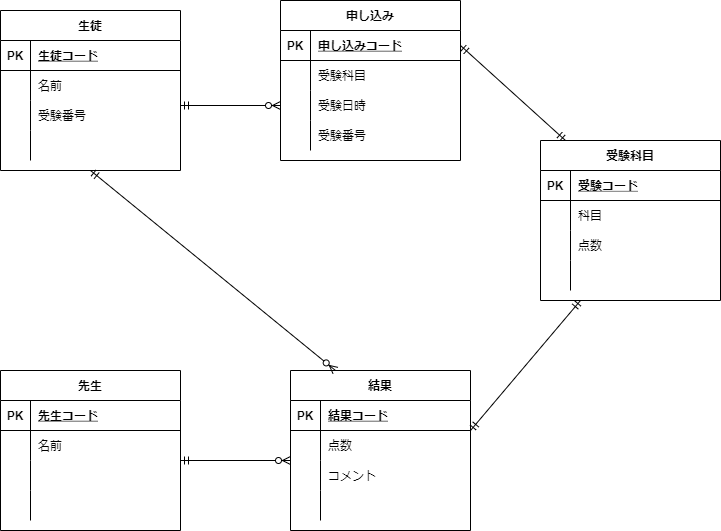

The diagram above was exported from draw.io. Its source (the exported page's mxGraphModel, read from the mxfile embedded in the PNG):
<mxGraphModel dx="734" dy="575" grid="1" gridSize="10" guides="1" tooltips="1" connect="1" arrows="1" fold="1" page="1" pageScale="1" pageWidth="827" pageHeight="1169" math="0" shadow="0">
  <root>
    <mxCell id="0" />
    <mxCell id="1" parent="0" />
    <mxCell id="2" value="生徒" style="shape=table;startSize=30;container=1;collapsible=1;childLayout=tableLayout;fixedRows=1;rowLines=0;fontStyle=1;align=center;resizeLast=1;" parent="1" vertex="1">
      <mxGeometry x="20" y="30" width="180" height="160" as="geometry" />
    </mxCell>
    <mxCell id="3" value="" style="shape=partialRectangle;collapsible=0;dropTarget=0;pointerEvents=0;fillColor=none;top=0;left=0;bottom=1;right=0;points=[[0,0.5],[1,0.5]];portConstraint=eastwest;" parent="2" vertex="1">
      <mxGeometry y="30" width="180" height="30" as="geometry" />
    </mxCell>
    <mxCell id="4" value="PK" style="shape=partialRectangle;connectable=0;fillColor=none;top=0;left=0;bottom=0;right=0;fontStyle=1;overflow=hidden;" parent="3" vertex="1">
      <mxGeometry width="30" height="30" as="geometry">
        <mxRectangle width="30" height="30" as="alternateBounds" />
      </mxGeometry>
    </mxCell>
    <mxCell id="5" value="生徒コード" style="shape=partialRectangle;connectable=0;fillColor=none;top=0;left=0;bottom=0;right=0;align=left;spacingLeft=6;fontStyle=5;overflow=hidden;" parent="3" vertex="1">
      <mxGeometry x="30" width="150" height="30" as="geometry">
        <mxRectangle width="150" height="30" as="alternateBounds" />
      </mxGeometry>
    </mxCell>
    <mxCell id="6" value="" style="shape=partialRectangle;collapsible=0;dropTarget=0;pointerEvents=0;fillColor=none;top=0;left=0;bottom=0;right=0;points=[[0,0.5],[1,0.5]];portConstraint=eastwest;" parent="2" vertex="1">
      <mxGeometry y="60" width="180" height="30" as="geometry" />
    </mxCell>
    <mxCell id="7" value="" style="shape=partialRectangle;connectable=0;fillColor=none;top=0;left=0;bottom=0;right=0;editable=1;overflow=hidden;" parent="6" vertex="1">
      <mxGeometry width="30" height="30" as="geometry">
        <mxRectangle width="30" height="30" as="alternateBounds" />
      </mxGeometry>
    </mxCell>
    <mxCell id="8" value="名前" style="shape=partialRectangle;connectable=0;fillColor=none;top=0;left=0;bottom=0;right=0;align=left;spacingLeft=6;overflow=hidden;" parent="6" vertex="1">
      <mxGeometry x="30" width="150" height="30" as="geometry">
        <mxRectangle width="150" height="30" as="alternateBounds" />
      </mxGeometry>
    </mxCell>
    <mxCell id="9" value="" style="shape=partialRectangle;collapsible=0;dropTarget=0;pointerEvents=0;fillColor=none;top=0;left=0;bottom=0;right=0;points=[[0,0.5],[1,0.5]];portConstraint=eastwest;" parent="2" vertex="1">
      <mxGeometry y="90" width="180" height="30" as="geometry" />
    </mxCell>
    <mxCell id="10" value="" style="shape=partialRectangle;connectable=0;fillColor=none;top=0;left=0;bottom=0;right=0;editable=1;overflow=hidden;" parent="9" vertex="1">
      <mxGeometry width="30" height="30" as="geometry">
        <mxRectangle width="30" height="30" as="alternateBounds" />
      </mxGeometry>
    </mxCell>
    <mxCell id="11" value="受験番号" style="shape=partialRectangle;connectable=0;fillColor=none;top=0;left=0;bottom=0;right=0;align=left;spacingLeft=6;overflow=hidden;" parent="9" vertex="1">
      <mxGeometry x="30" width="150" height="30" as="geometry">
        <mxRectangle width="150" height="30" as="alternateBounds" />
      </mxGeometry>
    </mxCell>
    <mxCell id="12" value="" style="shape=partialRectangle;collapsible=0;dropTarget=0;pointerEvents=0;fillColor=none;top=0;left=0;bottom=0;right=0;points=[[0,0.5],[1,0.5]];portConstraint=eastwest;" parent="2" vertex="1">
      <mxGeometry y="120" width="180" height="30" as="geometry" />
    </mxCell>
    <mxCell id="13" value="" style="shape=partialRectangle;connectable=0;fillColor=none;top=0;left=0;bottom=0;right=0;editable=1;overflow=hidden;" parent="12" vertex="1">
      <mxGeometry width="30" height="30" as="geometry">
        <mxRectangle width="30" height="30" as="alternateBounds" />
      </mxGeometry>
    </mxCell>
    <mxCell id="14" value="" style="shape=partialRectangle;connectable=0;fillColor=none;top=0;left=0;bottom=0;right=0;align=left;spacingLeft=6;overflow=hidden;" parent="12" vertex="1">
      <mxGeometry x="30" width="150" height="30" as="geometry">
        <mxRectangle width="150" height="30" as="alternateBounds" />
      </mxGeometry>
    </mxCell>
    <mxCell id="29" value="先生" style="shape=table;startSize=30;container=1;collapsible=1;childLayout=tableLayout;fixedRows=1;rowLines=0;fontStyle=1;align=center;resizeLast=1;" parent="1" vertex="1">
      <mxGeometry x="20" y="390" width="180" height="160" as="geometry" />
    </mxCell>
    <mxCell id="30" value="" style="shape=partialRectangle;collapsible=0;dropTarget=0;pointerEvents=0;fillColor=none;top=0;left=0;bottom=1;right=0;points=[[0,0.5],[1,0.5]];portConstraint=eastwest;" parent="29" vertex="1">
      <mxGeometry y="30" width="180" height="30" as="geometry" />
    </mxCell>
    <mxCell id="31" value="PK" style="shape=partialRectangle;connectable=0;fillColor=none;top=0;left=0;bottom=0;right=0;fontStyle=1;overflow=hidden;" parent="30" vertex="1">
      <mxGeometry width="30" height="30" as="geometry">
        <mxRectangle width="30" height="30" as="alternateBounds" />
      </mxGeometry>
    </mxCell>
    <mxCell id="32" value="先生コード" style="shape=partialRectangle;connectable=0;fillColor=none;top=0;left=0;bottom=0;right=0;align=left;spacingLeft=6;fontStyle=5;overflow=hidden;" parent="30" vertex="1">
      <mxGeometry x="30" width="150" height="30" as="geometry">
        <mxRectangle width="150" height="30" as="alternateBounds" />
      </mxGeometry>
    </mxCell>
    <mxCell id="33" value="" style="shape=partialRectangle;collapsible=0;dropTarget=0;pointerEvents=0;fillColor=none;top=0;left=0;bottom=0;right=0;points=[[0,0.5],[1,0.5]];portConstraint=eastwest;" parent="29" vertex="1">
      <mxGeometry y="60" width="180" height="30" as="geometry" />
    </mxCell>
    <mxCell id="34" value="" style="shape=partialRectangle;connectable=0;fillColor=none;top=0;left=0;bottom=0;right=0;editable=1;overflow=hidden;" parent="33" vertex="1">
      <mxGeometry width="30" height="30" as="geometry">
        <mxRectangle width="30" height="30" as="alternateBounds" />
      </mxGeometry>
    </mxCell>
    <mxCell id="35" value="名前" style="shape=partialRectangle;connectable=0;fillColor=none;top=0;left=0;bottom=0;right=0;align=left;spacingLeft=6;overflow=hidden;" parent="33" vertex="1">
      <mxGeometry x="30" width="150" height="30" as="geometry">
        <mxRectangle width="150" height="30" as="alternateBounds" />
      </mxGeometry>
    </mxCell>
    <mxCell id="36" value="" style="shape=partialRectangle;collapsible=0;dropTarget=0;pointerEvents=0;fillColor=none;top=0;left=0;bottom=0;right=0;points=[[0,0.5],[1,0.5]];portConstraint=eastwest;" parent="29" vertex="1">
      <mxGeometry y="90" width="180" height="30" as="geometry" />
    </mxCell>
    <mxCell id="37" value="" style="shape=partialRectangle;connectable=0;fillColor=none;top=0;left=0;bottom=0;right=0;editable=1;overflow=hidden;" parent="36" vertex="1">
      <mxGeometry width="30" height="30" as="geometry">
        <mxRectangle width="30" height="30" as="alternateBounds" />
      </mxGeometry>
    </mxCell>
    <mxCell id="38" value="" style="shape=partialRectangle;connectable=0;fillColor=none;top=0;left=0;bottom=0;right=0;align=left;spacingLeft=6;overflow=hidden;" parent="36" vertex="1">
      <mxGeometry x="30" width="150" height="30" as="geometry">
        <mxRectangle width="150" height="30" as="alternateBounds" />
      </mxGeometry>
    </mxCell>
    <mxCell id="39" value="" style="shape=partialRectangle;collapsible=0;dropTarget=0;pointerEvents=0;fillColor=none;top=0;left=0;bottom=0;right=0;points=[[0,0.5],[1,0.5]];portConstraint=eastwest;" parent="29" vertex="1">
      <mxGeometry y="120" width="180" height="30" as="geometry" />
    </mxCell>
    <mxCell id="40" value="" style="shape=partialRectangle;connectable=0;fillColor=none;top=0;left=0;bottom=0;right=0;editable=1;overflow=hidden;" parent="39" vertex="1">
      <mxGeometry width="30" height="30" as="geometry">
        <mxRectangle width="30" height="30" as="alternateBounds" />
      </mxGeometry>
    </mxCell>
    <mxCell id="41" value="" style="shape=partialRectangle;connectable=0;fillColor=none;top=0;left=0;bottom=0;right=0;align=left;spacingLeft=6;overflow=hidden;" parent="39" vertex="1">
      <mxGeometry x="30" width="150" height="30" as="geometry">
        <mxRectangle width="150" height="30" as="alternateBounds" />
      </mxGeometry>
    </mxCell>
    <mxCell id="47" value="" style="fontSize=12;html=1;endArrow=ERzeroToMany;startArrow=ERmandOne;entryX=0;entryY=0.5;entryDx=0;entryDy=0;" parent="1" target="73" edge="1">
      <mxGeometry width="100" height="100" relative="1" as="geometry">
        <mxPoint x="200" y="125" as="sourcePoint" />
        <mxPoint x="240" y="70" as="targetPoint" />
      </mxGeometry>
    </mxCell>
    <mxCell id="51" value="結果" style="shape=table;startSize=30;container=1;collapsible=1;childLayout=tableLayout;fixedRows=1;rowLines=0;fontStyle=1;align=center;resizeLast=1;shadow=0;rounded=0;" parent="1" vertex="1">
      <mxGeometry x="310" y="390" width="180" height="160" as="geometry" />
    </mxCell>
    <mxCell id="52" value="" style="shape=partialRectangle;collapsible=0;dropTarget=0;pointerEvents=0;fillColor=none;top=0;left=0;bottom=1;right=0;points=[[0,0.5],[1,0.5]];portConstraint=eastwest;" parent="51" vertex="1">
      <mxGeometry y="30" width="180" height="30" as="geometry" />
    </mxCell>
    <mxCell id="53" value="PK" style="shape=partialRectangle;connectable=0;fillColor=none;top=0;left=0;bottom=0;right=0;fontStyle=1;overflow=hidden;" parent="52" vertex="1">
      <mxGeometry width="30" height="30" as="geometry">
        <mxRectangle width="30" height="30" as="alternateBounds" />
      </mxGeometry>
    </mxCell>
    <mxCell id="54" value="結果コード" style="shape=partialRectangle;connectable=0;fillColor=none;top=0;left=0;bottom=0;right=0;align=left;spacingLeft=6;fontStyle=5;overflow=hidden;" parent="52" vertex="1">
      <mxGeometry x="30" width="150" height="30" as="geometry">
        <mxRectangle width="150" height="30" as="alternateBounds" />
      </mxGeometry>
    </mxCell>
    <mxCell id="55" value="" style="shape=partialRectangle;collapsible=0;dropTarget=0;pointerEvents=0;fillColor=none;top=0;left=0;bottom=0;right=0;points=[[0,0.5],[1,0.5]];portConstraint=eastwest;" parent="51" vertex="1">
      <mxGeometry y="60" width="180" height="30" as="geometry" />
    </mxCell>
    <mxCell id="56" value="" style="shape=partialRectangle;connectable=0;fillColor=none;top=0;left=0;bottom=0;right=0;editable=1;overflow=hidden;" parent="55" vertex="1">
      <mxGeometry width="30" height="30" as="geometry">
        <mxRectangle width="30" height="30" as="alternateBounds" />
      </mxGeometry>
    </mxCell>
    <mxCell id="57" value="点数" style="shape=partialRectangle;connectable=0;fillColor=none;top=0;left=0;bottom=0;right=0;align=left;spacingLeft=6;overflow=hidden;" parent="55" vertex="1">
      <mxGeometry x="30" width="150" height="30" as="geometry">
        <mxRectangle width="150" height="30" as="alternateBounds" />
      </mxGeometry>
    </mxCell>
    <mxCell id="58" value="" style="shape=partialRectangle;collapsible=0;dropTarget=0;pointerEvents=0;fillColor=none;top=0;left=0;bottom=0;right=0;points=[[0,0.5],[1,0.5]];portConstraint=eastwest;" parent="51" vertex="1">
      <mxGeometry y="90" width="180" height="30" as="geometry" />
    </mxCell>
    <mxCell id="59" value="" style="shape=partialRectangle;connectable=0;fillColor=none;top=0;left=0;bottom=0;right=0;editable=1;overflow=hidden;" parent="58" vertex="1">
      <mxGeometry width="30" height="30" as="geometry">
        <mxRectangle width="30" height="30" as="alternateBounds" />
      </mxGeometry>
    </mxCell>
    <mxCell id="60" value="コメント" style="shape=partialRectangle;connectable=0;fillColor=none;top=0;left=0;bottom=0;right=0;align=left;spacingLeft=6;overflow=hidden;" parent="58" vertex="1">
      <mxGeometry x="30" width="150" height="30" as="geometry">
        <mxRectangle width="150" height="30" as="alternateBounds" />
      </mxGeometry>
    </mxCell>
    <mxCell id="61" value="" style="shape=partialRectangle;collapsible=0;dropTarget=0;pointerEvents=0;fillColor=none;top=0;left=0;bottom=0;right=0;points=[[0,0.5],[1,0.5]];portConstraint=eastwest;" parent="51" vertex="1">
      <mxGeometry y="120" width="180" height="30" as="geometry" />
    </mxCell>
    <mxCell id="62" value="" style="shape=partialRectangle;connectable=0;fillColor=none;top=0;left=0;bottom=0;right=0;editable=1;overflow=hidden;" parent="61" vertex="1">
      <mxGeometry width="30" height="30" as="geometry">
        <mxRectangle width="30" height="30" as="alternateBounds" />
      </mxGeometry>
    </mxCell>
    <mxCell id="63" value="" style="shape=partialRectangle;connectable=0;fillColor=none;top=0;left=0;bottom=0;right=0;align=left;spacingLeft=6;overflow=hidden;" parent="61" vertex="1">
      <mxGeometry x="30" width="150" height="30" as="geometry">
        <mxRectangle width="150" height="30" as="alternateBounds" />
      </mxGeometry>
    </mxCell>
    <mxCell id="66" value="申し込み" style="shape=table;startSize=30;container=1;collapsible=1;childLayout=tableLayout;fixedRows=1;rowLines=0;fontStyle=1;align=center;resizeLast=1;shadow=0;rounded=0;" parent="1" vertex="1">
      <mxGeometry x="300" y="20" width="180" height="160" as="geometry" />
    </mxCell>
    <mxCell id="67" value="" style="shape=partialRectangle;collapsible=0;dropTarget=0;pointerEvents=0;fillColor=none;top=0;left=0;bottom=1;right=0;points=[[0,0.5],[1,0.5]];portConstraint=eastwest;" parent="66" vertex="1">
      <mxGeometry y="30" width="180" height="30" as="geometry" />
    </mxCell>
    <mxCell id="68" value="PK" style="shape=partialRectangle;connectable=0;fillColor=none;top=0;left=0;bottom=0;right=0;fontStyle=1;overflow=hidden;" parent="67" vertex="1">
      <mxGeometry width="30" height="30" as="geometry">
        <mxRectangle width="30" height="30" as="alternateBounds" />
      </mxGeometry>
    </mxCell>
    <mxCell id="69" value="申し込みコード" style="shape=partialRectangle;connectable=0;fillColor=none;top=0;left=0;bottom=0;right=0;align=left;spacingLeft=6;fontStyle=5;overflow=hidden;" parent="67" vertex="1">
      <mxGeometry x="30" width="150" height="30" as="geometry">
        <mxRectangle width="150" height="30" as="alternateBounds" />
      </mxGeometry>
    </mxCell>
    <mxCell id="70" value="" style="shape=partialRectangle;collapsible=0;dropTarget=0;pointerEvents=0;fillColor=none;top=0;left=0;bottom=0;right=0;points=[[0,0.5],[1,0.5]];portConstraint=eastwest;" parent="66" vertex="1">
      <mxGeometry y="60" width="180" height="30" as="geometry" />
    </mxCell>
    <mxCell id="71" value="" style="shape=partialRectangle;connectable=0;fillColor=none;top=0;left=0;bottom=0;right=0;editable=1;overflow=hidden;" parent="70" vertex="1">
      <mxGeometry width="30" height="30" as="geometry">
        <mxRectangle width="30" height="30" as="alternateBounds" />
      </mxGeometry>
    </mxCell>
    <mxCell id="72" value="受験科目" style="shape=partialRectangle;connectable=0;fillColor=none;top=0;left=0;bottom=0;right=0;align=left;spacingLeft=6;overflow=hidden;" parent="70" vertex="1">
      <mxGeometry x="30" width="150" height="30" as="geometry">
        <mxRectangle width="150" height="30" as="alternateBounds" />
      </mxGeometry>
    </mxCell>
    <mxCell id="73" value="" style="shape=partialRectangle;collapsible=0;dropTarget=0;pointerEvents=0;fillColor=none;top=0;left=0;bottom=0;right=0;points=[[0,0.5],[1,0.5]];portConstraint=eastwest;" parent="66" vertex="1">
      <mxGeometry y="90" width="180" height="30" as="geometry" />
    </mxCell>
    <mxCell id="74" value="" style="shape=partialRectangle;connectable=0;fillColor=none;top=0;left=0;bottom=0;right=0;editable=1;overflow=hidden;" parent="73" vertex="1">
      <mxGeometry width="30" height="30" as="geometry">
        <mxRectangle width="30" height="30" as="alternateBounds" />
      </mxGeometry>
    </mxCell>
    <mxCell id="75" value="受験日時" style="shape=partialRectangle;connectable=0;fillColor=none;top=0;left=0;bottom=0;right=0;align=left;spacingLeft=6;overflow=hidden;" parent="73" vertex="1">
      <mxGeometry x="30" width="150" height="30" as="geometry">
        <mxRectangle width="150" height="30" as="alternateBounds" />
      </mxGeometry>
    </mxCell>
    <mxCell id="76" value="" style="shape=partialRectangle;collapsible=0;dropTarget=0;pointerEvents=0;fillColor=none;top=0;left=0;bottom=0;right=0;points=[[0,0.5],[1,0.5]];portConstraint=eastwest;" parent="66" vertex="1">
      <mxGeometry y="120" width="180" height="30" as="geometry" />
    </mxCell>
    <mxCell id="77" value="" style="shape=partialRectangle;connectable=0;fillColor=none;top=0;left=0;bottom=0;right=0;editable=1;overflow=hidden;" parent="76" vertex="1">
      <mxGeometry width="30" height="30" as="geometry">
        <mxRectangle width="30" height="30" as="alternateBounds" />
      </mxGeometry>
    </mxCell>
    <mxCell id="78" value="受験番号" style="shape=partialRectangle;connectable=0;fillColor=none;top=0;left=0;bottom=0;right=0;align=left;spacingLeft=6;overflow=hidden;" parent="76" vertex="1">
      <mxGeometry x="30" width="150" height="30" as="geometry">
        <mxRectangle width="150" height="30" as="alternateBounds" />
      </mxGeometry>
    </mxCell>
    <mxCell id="80" value="" style="fontSize=12;html=1;endArrow=ERzeroToMany;startArrow=ERmandOne;" parent="1" edge="1">
      <mxGeometry width="100" height="100" relative="1" as="geometry">
        <mxPoint x="200" y="480" as="sourcePoint" />
        <mxPoint x="310" y="480" as="targetPoint" />
      </mxGeometry>
    </mxCell>
    <mxCell id="81" value="" style="fontSize=12;html=1;endArrow=ERmandOne;startArrow=ERmandOne;" parent="1" edge="1">
      <mxGeometry width="100" height="100" relative="1" as="geometry">
        <mxPoint x="490" y="450" as="sourcePoint" />
        <mxPoint x="600" y="320" as="targetPoint" />
      </mxGeometry>
    </mxCell>
    <mxCell id="95" value="" style="fontSize=12;html=1;endArrow=ERmandOne;startArrow=ERmandOne;entryX=1;entryY=0.5;entryDx=0;entryDy=0;exitX=0.25;exitY=0;exitDx=0;exitDy=0;" parent="1" target="67" edge="1">
      <mxGeometry width="100" height="100" relative="1" as="geometry">
        <mxPoint x="585" y="160" as="sourcePoint" />
        <mxPoint x="620" y="30" as="targetPoint" />
      </mxGeometry>
    </mxCell>
    <mxCell id="96" value="受験科目" style="shape=table;startSize=30;container=1;collapsible=1;childLayout=tableLayout;fixedRows=1;rowLines=0;fontStyle=1;align=center;resizeLast=1;shadow=0;rounded=0;" parent="1" vertex="1">
      <mxGeometry x="560" y="160" width="180" height="160" as="geometry" />
    </mxCell>
    <mxCell id="97" value="" style="shape=partialRectangle;collapsible=0;dropTarget=0;pointerEvents=0;fillColor=none;top=0;left=0;bottom=1;right=0;points=[[0,0.5],[1,0.5]];portConstraint=eastwest;" parent="96" vertex="1">
      <mxGeometry y="30" width="180" height="30" as="geometry" />
    </mxCell>
    <mxCell id="98" value="PK" style="shape=partialRectangle;connectable=0;fillColor=none;top=0;left=0;bottom=0;right=0;fontStyle=1;overflow=hidden;" parent="97" vertex="1">
      <mxGeometry width="30" height="30" as="geometry">
        <mxRectangle width="30" height="30" as="alternateBounds" />
      </mxGeometry>
    </mxCell>
    <mxCell id="99" value="受験コード" style="shape=partialRectangle;connectable=0;fillColor=none;top=0;left=0;bottom=0;right=0;align=left;spacingLeft=6;fontStyle=5;overflow=hidden;" parent="97" vertex="1">
      <mxGeometry x="30" width="150" height="30" as="geometry">
        <mxRectangle width="150" height="30" as="alternateBounds" />
      </mxGeometry>
    </mxCell>
    <mxCell id="100" value="" style="shape=partialRectangle;collapsible=0;dropTarget=0;pointerEvents=0;fillColor=none;top=0;left=0;bottom=0;right=0;points=[[0,0.5],[1,0.5]];portConstraint=eastwest;" parent="96" vertex="1">
      <mxGeometry y="60" width="180" height="30" as="geometry" />
    </mxCell>
    <mxCell id="101" value="" style="shape=partialRectangle;connectable=0;fillColor=none;top=0;left=0;bottom=0;right=0;editable=1;overflow=hidden;" parent="100" vertex="1">
      <mxGeometry width="30" height="30" as="geometry">
        <mxRectangle width="30" height="30" as="alternateBounds" />
      </mxGeometry>
    </mxCell>
    <mxCell id="102" value="科目" style="shape=partialRectangle;connectable=0;fillColor=none;top=0;left=0;bottom=0;right=0;align=left;spacingLeft=6;overflow=hidden;" parent="100" vertex="1">
      <mxGeometry x="30" width="150" height="30" as="geometry">
        <mxRectangle width="150" height="30" as="alternateBounds" />
      </mxGeometry>
    </mxCell>
    <mxCell id="103" value="" style="shape=partialRectangle;collapsible=0;dropTarget=0;pointerEvents=0;fillColor=none;top=0;left=0;bottom=0;right=0;points=[[0,0.5],[1,0.5]];portConstraint=eastwest;" parent="96" vertex="1">
      <mxGeometry y="90" width="180" height="30" as="geometry" />
    </mxCell>
    <mxCell id="104" value="" style="shape=partialRectangle;connectable=0;fillColor=none;top=0;left=0;bottom=0;right=0;editable=1;overflow=hidden;" parent="103" vertex="1">
      <mxGeometry width="30" height="30" as="geometry">
        <mxRectangle width="30" height="30" as="alternateBounds" />
      </mxGeometry>
    </mxCell>
    <mxCell id="105" value="点数" style="shape=partialRectangle;connectable=0;fillColor=none;top=0;left=0;bottom=0;right=0;align=left;spacingLeft=6;overflow=hidden;" parent="103" vertex="1">
      <mxGeometry x="30" width="150" height="30" as="geometry">
        <mxRectangle width="150" height="30" as="alternateBounds" />
      </mxGeometry>
    </mxCell>
    <mxCell id="106" value="" style="shape=partialRectangle;collapsible=0;dropTarget=0;pointerEvents=0;fillColor=none;top=0;left=0;bottom=0;right=0;points=[[0,0.5],[1,0.5]];portConstraint=eastwest;" parent="96" vertex="1">
      <mxGeometry y="120" width="180" height="30" as="geometry" />
    </mxCell>
    <mxCell id="107" value="" style="shape=partialRectangle;connectable=0;fillColor=none;top=0;left=0;bottom=0;right=0;editable=1;overflow=hidden;" parent="106" vertex="1">
      <mxGeometry width="30" height="30" as="geometry">
        <mxRectangle width="30" height="30" as="alternateBounds" />
      </mxGeometry>
    </mxCell>
    <mxCell id="108" value="" style="shape=partialRectangle;connectable=0;fillColor=none;top=0;left=0;bottom=0;right=0;align=left;spacingLeft=6;overflow=hidden;" parent="106" vertex="1">
      <mxGeometry x="30" width="150" height="30" as="geometry">
        <mxRectangle width="150" height="30" as="alternateBounds" />
      </mxGeometry>
    </mxCell>
    <mxCell id="109" value="" style="fontSize=12;html=1;endArrow=ERzeroToMany;startArrow=ERmandOne;entryX=0.25;entryY=0;entryDx=0;entryDy=0;exitX=0.5;exitY=1;exitDx=0;exitDy=0;" edge="1" parent="1" source="2" target="51">
      <mxGeometry width="100" height="100" relative="1" as="geometry">
        <mxPoint x="120" y="190" as="sourcePoint" />
        <mxPoint x="260" y="220" as="targetPoint" />
      </mxGeometry>
    </mxCell>
  </root>
</mxGraphModel>